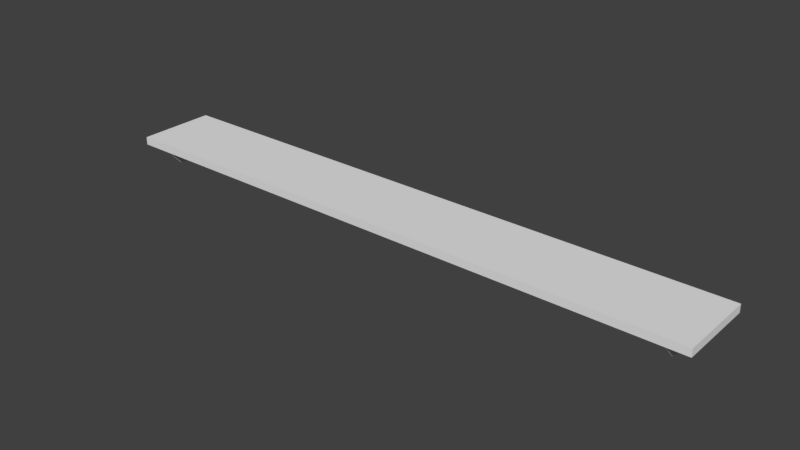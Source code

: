 # Source: shelves.blend  (saved by Blender 2.78.0; exported with 4.5.12 LTS)
import bpy
from mathutils import Matrix  # noqa: F401  (used for matrix-valued properties, if any)

bpy.ops.wm.read_factory_settings(use_empty=True)
scene = bpy.context.scene
scene.name = 'Scene'

# ---- collections
col_collection_1 = bpy.data.collections.new('Collection 1'); scene.collection.children.link(col_collection_1)

# ---- world
world_world = bpy.data.worlds.new('World'); scene.world = world_world
world_world.color = (0.05088, 0.05088, 0.05088)
world_world.use_sun_shadow = False
world_world.sun_shadow_jitter_overblur = 0.0
world_world.cycles.sampling_method = 'MANUAL'

# ---- meshes
me_cube_004 = bpy.data.meshes.new('Cube.004')
me_cube_004.from_pydata([(-2.354, -0.3127, -0.02074), (-2.354, -0.3127, 0.04096), (-2.354, 0.3035, -0.02074), (-2.354, 0.3035, 0.04096), (-2.195, -0.3127, -0.02074), (-2.195, 0.3035, 0.04096), (-2.195, -0.3127, 0.04096), (-2.195, 0.3035, -0.2198), (-2.088, 0.3035, -0.02074), (-2.088, -0.3127, 0.04096), (-2.088, 0.3035, 0.04096), (-2.088, -0.3127, -0.02074), (-2.354, 0.1268, -0.02074), (-2.354, 0.1268, 0.04096), (-2.195, 0.1268, 0.04096), (-2.195, 0.1268, -0.2198), (-2.088, 0.1268, 0.04096), (-2.088, 0.1268, -0.2198), (-2.195, -0.3127, -0.02074), (-2.195, 0.3035, -0.02074), (-2.195, 0.1268, -0.02074), (-2.088, 0.3035, -0.2198), (-2.088, 0.1268, -0.02074), (-2.088, -0.3127, -0.02074), (-2.088, -0.2093, -0.1318), (-2.195, -0.2093, -0.1318), (2.354, -0.3127, -0.02074), (2.354, -0.3127, 0.04096), (2.354, 0.3035, -0.02074), (2.354, 0.3035, 0.04096), (2.195, -0.3127, -0.02074), (2.195, 0.3035, 0.04096), (2.195, -0.3127, 0.04096), (2.195, 0.3035, -0.2198), (8.33e-08, 0.3035, -0.02074), (8.33e-08, 0.3035, 0.04096), (8.33e-08, -0.3127, -0.02074), (8.33e-08, -0.3127, 0.04096), (2.088, 0.3035, -0.02074), (2.088, -0.3127, 0.04096), (2.088, 0.3035, 0.04096), (2.088, -0.3127, -0.02074), (2.354, 0.1268, -0.02074), (2.354, 0.1268, 0.04096), (2.195, 0.1268, 0.04096), (2.195, 0.1268, -0.2198), (8.33e-08, 0.1268, 0.04096), (8.33e-08, 0.1268, -0.02074), (2.088, 0.1268, 0.04096), (2.088, 0.1268, -0.2198), (2.195, -0.3127, -0.02074), (2.195, 0.3035, -0.02074), (2.195, 0.1268, -0.02074), (2.088, 0.3035, -0.2198), (2.088, 0.1268, -0.02074), (2.088, -0.3127, -0.02074), (2.088, -0.2093, -0.1318), (2.195, -0.2093, -0.1318)], [], [(12, 13, 3, 2), (2, 3, 5, 19), (23, 9, 6, 4), (18, 6, 1, 0), (7, 5, 10, 21), (14, 13, 1, 6), (12, 20, 18, 0), (22, 47, 36, 11), (16, 14, 6, 9), (8, 10, 35, 34), (46, 16, 9, 37), (25, 24, 23, 4), (36, 37, 9, 11), (7, 21, 17, 15), (35, 10, 16, 46), (10, 5, 14, 16), (8, 34, 47, 22), (2, 19, 20, 12), (5, 3, 13, 14), (0, 1, 13, 12), (15, 17, 24, 25), (25, 4, 20, 15), (7, 15, 20, 19, 5), (8, 22, 17, 21, 10), (24, 17, 22, 11), (42, 28, 29, 43), (28, 51, 31, 29), (55, 30, 32, 39), (50, 26, 27, 32), (33, 53, 40, 31), (44, 32, 27, 43), (42, 26, 50, 52), (54, 41, 36, 47), (48, 39, 32, 44), (38, 34, 35, 40), (46, 37, 39, 48), (57, 30, 55, 56), (36, 41, 39, 37), (33, 45, 49, 53), (35, 46, 48, 40), (40, 48, 44, 31), (38, 54, 47, 34), (28, 42, 52, 51), (31, 44, 43, 29), (26, 42, 43, 27), (45, 57, 56, 49), (57, 45, 52, 30), (33, 31, 51, 52, 45), (38, 40, 53, 49, 54), (56, 41, 54, 49)])
me_cube_004.use_remesh_preserve_volume = False
me_cube_004.use_remesh_preserve_attributes = False
me_cube_004.use_mirror_vertex_groups = False
me_cube_004.update()

# ---- objects
ob_shelf = bpy.data.objects.new('shelf', me_cube_004)

# ---- transforms, parenting, visibility, modifiers, constraints
ob_shelf.location = (0.0, 0.0, 0.0)
ob_shelf.lineart.crease_threshold = 0.0

# ---- collection membership
col_collection_1.objects.link(ob_shelf)

# ---- scene / render settings (as saved in the file)
scene.frame_start = 1; scene.frame_end = 250; scene.frame_set(1)
scene.render.engine = 'BLENDER_EEVEE_NEXT'
scene.render.resolution_percentage = 50
scene.render.dither_intensity = 0.0
scene.cycles.use_denoising = False
scene.cycles.samples = 128
scene.cycles.sampling_pattern = 'TABULATED_SOBOL'
scene.cycles.light_sampling_threshold = 0.0
scene.cycles.use_adaptive_sampling = False
scene.cycles.use_light_tree = False
scene.cycles.blur_glossy = 0.0
scene.cycles.sample_clamp_indirect = 0.0
scene.view_settings.view_transform = 'Standard'
bpy.context.view_layer.update()

# ---- added for rendering (the .blend has no active camera and no usable light): camera, sun
cam_auto = bpy.data.cameras.new('AutoCamera')
cam_auto.lens = 50.0
cam_auto.sensor_width = 36.0
cam_auto.clip_end = 1000.0
ob_auto_camera = bpy.data.objects.new('AutoCamera', cam_auto)
scene.collection.objects.link(ob_auto_camera)
ob_auto_camera.location = (4.40015, -5.28475, 3.43071)
ob_auto_camera.rotation_euler = (1.09748, -7.21219e-08, 0.694738)
scene.camera = ob_auto_camera
light_auto_sun = bpy.data.lights.new('AutoSun', 'SUN')
light_auto_sun.energy = 3.0
light_auto_sun.angle = 0.0523599
ob_auto_sun = bpy.data.objects.new('AutoSun', light_auto_sun)
scene.collection.objects.link(ob_auto_sun)
ob_auto_sun.rotation_euler = (0.872665, 0.174533, 0.523599)
bpy.context.view_layer.update()
